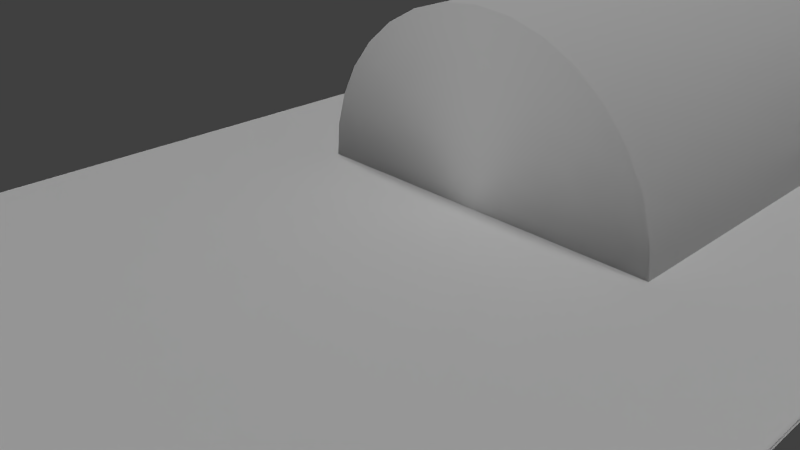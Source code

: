 # Source: 14_dr_browns_bottle_brush.blend  (saved by Blender 2.76.0; exported with 4.5.12 LTS)
import bpy
from mathutils import Matrix  # noqa: F401  (used for matrix-valued properties, if any)

bpy.ops.wm.read_factory_settings(use_empty=True)
scene = bpy.context.scene
scene.name = 'Scene'

# ---- collections
col_collection_1 = bpy.data.collections.new('Collection 1'); scene.collection.children.link(col_collection_1)

# ---- materials (node trees are filled in below, after node groups)
mat_material_011 = bpy.data.materials.new('Material.011')
mat_material_011.alpha_threshold = 0.0
mat_material_011.use_transparent_shadow = False
mat_material_011.roughness = 0.5
mat_material_011.specular_intensity = 0.1078
mat_material_013 = bpy.data.materials.new('Material.013')
mat_material_013.alpha_threshold = 0.0
mat_material_013.use_transparent_shadow = False
mat_material_013.roughness = 0.5
mat_material_012 = bpy.data.materials.new('Material.012')
mat_material_012.alpha_threshold = 0.0
mat_material_012.use_transparent_shadow = False
mat_material_012.roughness = 0.5

# ---- material node trees

# ---- world
world_world = bpy.data.worlds.new('World'); scene.world = world_world
world_world.color = (0.05088, 0.05088, 0.05088)
world_world.use_sun_shadow = False
world_world.sun_shadow_jitter_overblur = 0.0
world_world.cycles.sampling_method = 'MANUAL'
world_world.cycles.sample_map_resolution = 256

# ---- cameras
cam_camera = bpy.data.cameras.new('Camera')
cam_camera.clip_end = 100.0
cam_camera.lens = 35.0
cam_camera.sensor_width = 32.0
cam_camera.sensor_height = 18.0
cam_camera.ortho_scale = 7.314
cam_camera.dof.focus_distance = 0.0
cam_camera.dof.aperture_fstop = 128.0

# ---- lights
light_hemi_001 = bpy.data.lights.new('Hemi.001', 'SUN')
light_hemi_001.transmission_factor = 0.0
light_hemi_001.angle = 0.1993
light_hemi_001.energy = 1.0
light_hemi_001.shadow_buffer_clip_start = 0.5
light_hemi_001.shadow_soft_size = 0.1
light_hemi_001.shadow_cascade_max_distance = 1000.0
light_hemi_001.cycles.use_multiple_importance_sampling = False
light_point_001 = bpy.data.lights.new('Point.001', 'POINT')
light_point_001.transmission_factor = 0.0
light_point_001.energy = 100.0
light_point_001.shadow_buffer_clip_start = 0.5
light_point_001.shadow_soft_size = 10.0
light_point_001.shadow_maximum_resolution = 0.006
light_point_001.use_absolute_resolution = True
light_point_001.cycles.use_multiple_importance_sampling = False
light_point = bpy.data.lights.new('Point', 'POINT')
light_point.transmission_factor = 0.0
light_point.energy = 100.0
light_point.shadow_buffer_clip_start = 0.5
light_point.shadow_soft_size = 10.0
light_point.shadow_maximum_resolution = 0.006
light_point.use_absolute_resolution = True
light_point.cycles.use_multiple_importance_sampling = False
light_hemi = bpy.data.lights.new('Hemi', 'SUN')
light_hemi.transmission_factor = 0.0
light_hemi.angle = 2.942
light_hemi.energy = 1.0
light_hemi.shadow_buffer_clip_start = 0.5
light_hemi.shadow_soft_size = 10.0
light_hemi.shadow_cascade_max_distance = 1000.0
light_hemi.cycles.use_multiple_importance_sampling = False

# ---- meshes
me_cube_003 = bpy.data.meshes.new('Cube.003')
me_cube_003.from_pydata([(0.0, -99.34, -5000.0), (9.29, -99.34, -4904.0), (18.22, -99.34, -4619.0), (26.46, -99.34, -4157.0), (33.67, -99.34, -3536.0), (39.59, -99.34, -2778.0), (43.99, -99.34, -1913.0), (46.7, -99.34, -975.5), (47.62, -99.34, -0.0004252), (0.0, -85.55, 4.77e-05), (46.7, -99.34, 975.5), (43.99, -99.34, 1913.0), (39.59, -99.34, 2778.0), (33.67, -99.34, 3536.0), (26.46, -99.34, 4157.0), (18.22, -99.34, 4619.0), (9.29, -99.34, 4904.0), (-1.552e-05, -99.34, 5000.0), (-9.29, -99.34, 4904.0), (-18.22, -99.34, 4619.0), (-26.46, -99.34, 4157.0), (-33.67, -99.34, 3536.0), (-39.59, -99.34, 2778.0), (-43.99, -99.34, 1913.0), (-46.7, -99.34, 975.4), (-47.62, -99.34, -0.004876), (-46.7, -99.34, -975.5), (-43.99, -99.34, -1913.0), (-39.59, -99.34, -2778.0), (-33.67, -99.34, -3536.0), (-26.46, -99.34, -4157.0), (-18.22, -99.34, -4619.0), (-9.29, -99.34, -4904.0), (0.0, 84.04, 5800.0), (0.0, 11.91, 5800.0), (10.78, 84.04, 5689.0), (10.78, 11.91, 5689.0), (21.14, 84.04, 5358.0), (21.14, 11.91, 5358.0), (30.69, 84.04, 4823.0), (30.69, 11.91, 4823.0), (39.06, 84.04, 4101.0), (39.06, 11.91, 4101.0), (45.93, 84.04, 3222.0), (45.93, 11.91, 3222.0), (51.03, 84.04, 2220.0), (51.03, 11.91, 2220.0), (54.18, 84.04, 1132.0), (54.18, 11.91, 1132.0), (55.24, 84.04, -0.005408), (55.24, 11.91, -0.003747), (54.18, 84.04, -1132.0), (54.18, 11.91, -1132.0), (51.03, 84.04, -2220.0), (51.03, 11.91, -2220.0), (45.93, 84.04, -3222.0), (45.93, 11.91, -3222.0), (39.06, 84.04, -4101.0), (39.06, 11.91, -4101.0), (30.69, 84.04, -4823.0), (30.69, 11.91, -4823.0), (21.14, 84.04, -5359.0), (21.14, 11.91, -5359.0), (10.78, 84.04, -5689.0), (10.78, 11.91, -5689.0), (-2.634e-05, 84.04, -5800.0), (-2.634e-05, 11.91, -5800.0), (-10.78, 84.04, -5689.0), (-10.78, 11.91, -5689.0), (-21.14, 84.04, -5359.0), (-21.14, 11.91, -5359.0), (-30.69, 84.04, -4823.0), (-30.69, 11.91, -4823.0), (-39.06, 84.04, -4101.0), (-39.06, 11.91, -4101.0), (-45.93, 84.04, -3222.0), (-45.93, 11.91, -3222.0), (-51.03, 84.04, -2220.0), (-51.03, 11.91, -2220.0), (-54.18, 84.04, -1132.0), (-54.18, 11.91, -1132.0), (-55.24, 84.04, 0.0001232), (-55.24, 11.91, 0.001784), (-54.18, 84.04, 1132.0), (-54.18, 11.91, 1132.0), (-51.03, 84.04, 2220.0), (-51.03, 11.91, 2220.0), (-45.93, 84.04, 3222.0), (-45.93, 11.91, 3222.0), (-39.06, 84.04, 4101.0), (-39.06, 11.91, 4101.0), (-30.69, 84.04, 4823.0), (-30.69, 11.91, 4823.0), (-21.14, 84.04, 5358.0), (-21.14, 11.91, 5359.0), (-10.78, 84.04, 5689.0), (-10.78, 11.91, 5689.0), (-100.0, -100.0, -100.0), (-100.0, -100.0, 100.0), (-100.0, 100.0, -100.0), (-100.0, 100.0, 100.0), (100.0, -100.0, -100.0), (100.0, -100.0, 100.0), (100.0, 100.0, -100.0), (100.0, 100.0, 100.0), (0.0, 103.5, 100.0), (0.0, 103.5, -100.0), (0.0, -100.0, 100.0), (0.0, -100.0, -100.0)], [], [(31, 9, 32), (0, 9, 1), (30, 9, 31), (29, 9, 30), (28, 9, 29), (27, 9, 28), (26, 9, 27), (25, 9, 26), (24, 9, 25), (23, 9, 24), (22, 9, 23), (21, 9, 22), (20, 9, 21), (19, 9, 20), (18, 9, 19), (17, 9, 18), (16, 9, 17), (15, 9, 16), (14, 9, 15), (13, 9, 14), (12, 9, 13), (11, 9, 12), (10, 9, 11), (8, 9, 10), (7, 9, 8), (6, 9, 7), (5, 9, 6), (4, 9, 5), (3, 9, 4), (2, 9, 3), (32, 9, 0), (1, 9, 2), (0, 1, 2, 3, 4, 5, 6, 7, 8, 10, 11, 12, 13, 14, 15, 16, 17, 18, 19, 20, 21, 22, 23, 24, 25, 26, 27, 28, 29, 30, 31, 32), (33, 34, 36, 35), (35, 36, 38, 37), (37, 38, 40, 39), (39, 40, 42, 41), (41, 42, 44, 43), (43, 44, 46, 45), (45, 46, 48, 47), (47, 48, 50, 49), (49, 50, 52, 51), (51, 52, 54, 53), (53, 54, 56, 55), (55, 56, 58, 57), (57, 58, 60, 59), (59, 60, 62, 61), (61, 62, 64, 63), (63, 64, 66, 65), (65, 66, 68, 67), (67, 68, 70, 69), (69, 70, 72, 71), (71, 72, 74, 73), (73, 74, 76, 75), (75, 76, 78, 77), (77, 78, 80, 79), (79, 80, 82, 81), (81, 82, 84, 83), (83, 84, 86, 85), (85, 86, 88, 87), (87, 88, 90, 89), (89, 90, 92, 91), (91, 92, 94, 93), (36, 34, 96, 94, 92, 90, 88, 86, 84, 82, 80, 78, 76, 74, 72, 70, 68, 66, 64, 62, 60, 58, 56, 54, 52, 50, 48, 46, 44, 42, 40, 38), (95, 96, 34, 33), (93, 94, 96, 95), (33, 35, 37, 39, 41, 43, 45, 47, 49, 51, 53, 55, 57, 59, 61, 63, 65, 67, 69, 71, 73, 75, 77, 79, 81, 83, 85, 87, 89, 91, 93, 95), (98, 100, 99, 97), (105, 104, 103, 106), (104, 102, 101, 103), (107, 98, 97, 108), (108, 106, 103, 101), (107, 105, 100, 98), (102, 104, 105, 107), (97, 99, 106, 108), (102, 107, 108, 101), (100, 105, 106, 99)])
me_cube_003.polygons.foreach_set('use_smooth', [True] * 77)
me_cube_003.polygons.foreach_set('material_index', [1, 1, 1, 1, 1, 1, 1, 1, 1, 1, 1, 1, 1, 1, 1, 1, 1, 1, 1, 1, 1, 1, 1, 1, 1, 1, 1, 1, 1, 1, 1, 1, 1, 2, 2, 2, 2, 2, 2, 2, 2, 2, 2, 2, 2, 2, 2, 2, 2, 2, 2, 2, 2, 2, 2, 2, 2, 2, 2, 2, 2, 2, 2, 2, 2, 2, 2, 0, 0, 0, 0, 0, 0, 0, 0, 0, 0])
_uv = me_cube_003.uv_layers.new(name='UVMap')
_uv.uv.foreach_set('vector', [0.4455, 0.7255, 0.4223, 0.7091, 0.4459, 0.719, 0.4463, 0.7123, 0.4223, 0.7091, 0.4467, 0.7056, 0.4452, 0.7314, 0.4223, 0.7091, 0.4455, 0.7255, 0.4449, 0.7366, 0.4223, 0.7091, 0.4452, 0.7314, 0.4446, 0.7409, 0.4223, 0.7091, 0.4449, 0.7366, 0.4445, 0.7441, 0.4223, 0.7091, 0.4446, 0.7409, 0.4443, 0.7461, 0.4223, 0.7091, 0.4445, 0.7441, 0.6188, 0.5852, 0.6188, 0.6091, 0.6243, 0.5852, 0.6133, 0.5852, 0.6188, 0.6091, 0.6188, 0.5852, 0.4501, 0.6823, 0.4256, 0.7081, 0.4503, 0.6804, 0.4499, 0.6854, 0.4256, 0.7081, 0.4501, 0.6823, 0.4495, 0.6895, 0.4256, 0.7081, 0.4499, 0.6854, 0.449, 0.6945, 0.4256, 0.7081, 0.4495, 0.6895, 0.4485, 0.7002, 0.4256, 0.7081, 0.449, 0.6945, 0.448, 0.7064, 0.4256, 0.7081, 0.4485, 0.7002, 0.4474, 0.7128, 0.4256, 0.7081, 0.448, 0.7064, 0.4468, 0.7192, 0.4256, 0.7081, 0.4474, 0.7128, 0.4463, 0.7254, 0.4256, 0.7081, 0.4468, 0.7192, 0.4458, 0.7311, 0.4256, 0.7081, 0.4463, 0.7254, 0.4453, 0.7361, 0.4256, 0.7081, 0.4458, 0.7311, 0.445, 0.7402, 0.4256, 0.7081, 0.4453, 0.7361, 0.4447, 0.7433, 0.4256, 0.7081, 0.445, 0.7402, 0.4445, 0.7451, 0.4256, 0.7081, 0.4447, 0.7433, 0.6188, 0.5852, 0.6188, 0.6091, 0.6133, 0.5852, 0.6243, 0.5852, 0.6188, 0.6091, 0.6188, 0.5852, 0.4482, 0.6805, 0.4223, 0.7091, 0.4483, 0.6786, 0.448, 0.6837, 0.4223, 0.7091, 0.4482, 0.6805, 0.4477, 0.688, 0.4223, 0.7091, 0.448, 0.6837, 0.4474, 0.6932, 0.4223, 0.7091, 0.4477, 0.688, 0.4471, 0.6991, 0.4223, 0.7091, 0.4474, 0.6932, 0.4459, 0.719, 0.4223, 0.7091, 0.4463, 0.7123, 0.4467, 0.7056, 0.4223, 0.7091, 0.4471, 0.6991, 0.8405, 0.2426, 0.8467, 0.2432, 0.8527, 0.245, 0.8582, 0.2479, 0.863, 0.2519, 0.867, 0.2567, 0.8699, 0.2622, 0.8717, 0.2681, 0.8723, 0.2743, 0.8717, 0.2805, 0.8699, 0.2865, 0.867, 0.292, 0.863, 0.2968, 0.8582, 0.3008, 0.8527, 0.3037, 0.8467, 0.3055, 0.8405, 0.3061, 0.8343, 0.3055, 0.8284, 0.3037, 0.8229, 0.3008, 0.8181, 0.2968, 0.8141, 0.292, 0.8112, 0.2865, 0.8094, 0.2805, 0.8088, 0.2743, 0.8094, 0.2681, 0.8112, 0.2622, 0.8141, 0.2567, 0.8181, 0.2519, 0.8229, 0.2479, 0.8284, 0.245, 0.8343, 0.2432, 0.09047, 0.706, 0.2129, 0.706, 0.2129, 0.7129, 0.09047, 0.7129, 0.09047, 0.7129, 0.2129, 0.7129, 0.2129, 0.7195, 0.09047, 0.7195, 0.09047, 0.7195, 0.2129, 0.7195, 0.2129, 0.7257, 0.09047, 0.7257, 0.09047, 0.7257, 0.2129, 0.7257, 0.2129, 0.731, 0.09047, 0.731, 0.09047, 0.731, 0.2129, 0.731, 0.2129, 0.7354, 0.09047, 0.7354, 0.09047, 0.7354, 0.2129, 0.7354, 0.2129, 0.7387, 0.09047, 0.7387, 0.6063, 0.8246, 0.6082, 0.7308, 0.6102, 0.731, 0.6083, 0.8248, 0.6083, 0.8248, 0.6102, 0.731, 0.6123, 0.7312, 0.6104, 0.8251, 0.6104, 0.8251, 0.6123, 0.7312, 0.6144, 0.7314, 0.6125, 0.8253, 0.6125, 0.8253, 0.6144, 0.7314, 0.6165, 0.7317, 0.6145, 0.8255, 0.09399, 0.2322, 0.2025, 0.2348, 0.2025, 0.2374, 0.09393, 0.2349, 0.09393, 0.2349, 0.2025, 0.2374, 0.2024, 0.241, 0.09384, 0.2384, 0.09384, 0.2384, 0.2024, 0.241, 0.2023, 0.2453, 0.09374, 0.2427, 0.09374, 0.2427, 0.2023, 0.2453, 0.2022, 0.2503, 0.09362, 0.2477, 0.09362, 0.2477, 0.2022, 0.2503, 0.202, 0.2556, 0.09349, 0.2531, 0.09349, 0.2531, 0.202, 0.2556, 0.2019, 0.2612, 0.09336, 0.2586, 0.09336, 0.2586, 0.2019, 0.2612, 0.2018, 0.2668, 0.09323, 0.2642, 0.09323, 0.2642, 0.2018, 0.2668, 0.2016, 0.2722, 0.0931, 0.2696, 0.0931, 0.2696, 0.2016, 0.2722, 0.2015, 0.2771, 0.09298, 0.2745, 0.09298, 0.2745, 0.2015, 0.2771, 0.2014, 0.2815, 0.09288, 0.2789, 0.09288, 0.2789, 0.2014, 0.2815, 0.2013, 0.285, 0.0928, 0.2824, 0.0928, 0.2824, 0.2013, 0.285, 0.2013, 0.2877, 0.09273, 0.2851, 0.6032, 0.823, 0.6064, 0.7335, 0.6108, 0.7337, 0.6076, 0.8232, 0.6076, 0.8232, 0.6108, 0.7337, 0.6154, 0.7338, 0.6122, 0.8234, 0.6122, 0.8234, 0.6154, 0.7338, 0.62, 0.734, 0.6168, 0.8235, 0.6168, 0.8235, 0.62, 0.734, 0.6245, 0.7341, 0.6212, 0.8237, 0.09047, 0.6732, 0.2129, 0.6732, 0.2129, 0.6765, 0.09047, 0.6765, 0.09047, 0.6765, 0.2129, 0.6765, 0.2129, 0.6809, 0.09047, 0.6809, 0.09047, 0.6809, 0.2129, 0.6809, 0.2129, 0.6863, 0.09047, 0.6863, 0.09047, 0.6863, 0.2129, 0.6863, 0.2129, 0.6924, 0.09047, 0.6924, 0.1779, 0.2336, 0.1719, 0.2331, 0.1659, 0.2336, 0.1601, 0.2352, 0.1548, 0.2377, 0.1502, 0.2411, 0.1464, 0.2452, 0.1435, 0.2499, 0.1418, 0.255, 0.1412, 0.2604, 0.1418, 0.2657, 0.1435, 0.2708, 0.1464, 0.2755, 0.1502, 0.2796, 0.1548, 0.283, 0.1601, 0.2855, 0.1659, 0.2871, 0.1719, 0.2876, 0.1779, 0.2871, 0.1836, 0.2855, 0.189, 0.283, 0.1936, 0.2796, 0.1974, 0.2755, 0.2003, 0.2708, 0.202, 0.2657, 0.2026, 0.2604, 0.202, 0.255, 0.2003, 0.2499, 0.1974, 0.2452, 0.1936, 0.2411, 0.189, 0.2377, 0.1836, 0.2352, 0.09047, 0.699, 0.2129, 0.699, 0.2129, 0.706, 0.09047, 0.706, 0.09047, 0.6924, 0.2129, 0.6924, 0.2129, 0.699, 0.09047, 0.699, 0.9215, 0.7568, 0.9152, 0.7561, 0.9092, 0.7543, 0.9037, 0.7514, 0.8989, 0.7474, 0.8949, 0.7426, 0.8919, 0.737, 0.8901, 0.731, 0.8895, 0.7248, 0.8901, 0.7185, 0.8919, 0.7126, 0.8949, 0.707, 0.8989, 0.7022, 0.9037, 0.6982, 0.9092, 0.6952, 0.9152, 0.6934, 0.9215, 0.6928, 0.9277, 0.6934, 0.9337, 0.6952, 0.9392, 0.6982, 0.9441, 0.7022, 0.9481, 0.707, 0.951, 0.7126, 0.9528, 0.7185, 0.9534, 0.7248, 0.9528, 0.731, 0.951, 0.737, 0.9481, 0.7426, 0.9441, 0.7474, 0.9392, 0.7514, 0.9337, 0.7543, 0.9277, 0.7561, 0.0, 0.0, 1.0, 0.0, 1.0, 1.0, 0.0, 1.0, 0.5, 0.0, 1.0, 0.0, 1.0, 1.0, 0.5, 1.0, 0.0, 0.0, 1.0, 0.0, 1.0, 1.0, 0.0, 1.0, 0.5, 0.0, 1.0, 0.0, 1.0, 1.0, 0.5, 1.0, 0.3969, 0.265, 0.0482, 0.2562, 0.06315, 0.2018, 0.3969, 0.2057, 0.4463, 0.7112, 0.0422, 0.7073, 0.05155, 0.6414, 0.4492, 0.6364, 0.4433, 0.7859, 0.05155, 0.7692, 0.0422, 0.7073, 0.4463, 0.7112, 0.3969, 0.3244, 0.05429, 0.3135, 0.0482, 0.2562, 0.3969, 0.265, 0.0, 0.0, 0.5, 0.0, 0.5, 1.0, 0.0, 1.0, 0.0, 0.0, 0.5, 0.0, 0.5, 1.0, 0.0, 1.0])
me_cube_003.materials.append(mat_material_011)
me_cube_003.materials.append(mat_material_013)
me_cube_003.materials.append(mat_material_012)
me_cube_003.use_remesh_preserve_volume = False
me_cube_003.use_remesh_preserve_attributes = False
me_cube_003.use_mirror_vertex_groups = False
me_cube_003.update()

# ---- objects
ob_14_dr_browns_bottle_brush = bpy.data.objects.new('14_dr_browns_bottle_brush', me_cube_003)
ob_hemi_001 = bpy.data.objects.new('Hemi.001', light_hemi_001)
ob_point_001 = bpy.data.objects.new('Point.001', light_point_001)
ob_point = bpy.data.objects.new('Point', light_point)
ob_hemi = bpy.data.objects.new('Hemi', light_hemi)
ob_camera = bpy.data.objects.new('Camera', cam_camera)

# ---- transforms, parenting, visibility, modifiers, constraints
ob_14_dr_browns_bottle_brush.location = (0.0, 0.0, 0.0)
ob_14_dr_browns_bottle_brush.scale = (0.0525, 0.1525, 0.0005)
ob_14_dr_browns_bottle_brush.lineart.crease_threshold = 0.0
ob_hemi_001.location = (28.08, 0.0, -42.51)
ob_hemi_001.lineart.crease_threshold = 0.0
ob_point_001.location = (11.4, 0.0, 4.922)
ob_point_001.lineart.crease_threshold = 0.0
ob_point.location = (0.0, 0.0, -8.828)
ob_point.lineart.crease_threshold = 0.0
ob_hemi.location = (-1.083, 12.21, 5.811)
ob_hemi.rotation_euler = (3.142, -0.0, 0.0)
ob_hemi.lineart.crease_threshold = 0.0
ob_camera.location = (7.481, -6.508, 5.344)
ob_camera.rotation_euler = (1.109, 0.01082, 0.8149)
ob_camera.lock_rotations_4d = False
ob_camera.empty_display_type = 'ARROWS'
ob_camera.color = (0.0, 0.0, 0.0, 0.0)
ob_camera.display_type = 'WIRE'
ob_camera.lineart.crease_threshold = 0.0

# ---- collection membership
col_collection_1.objects.link(ob_14_dr_browns_bottle_brush)
col_collection_1.objects.link(ob_hemi_001)
col_collection_1.objects.link(ob_point_001)
col_collection_1.objects.link(ob_point)
col_collection_1.objects.link(ob_hemi)
col_collection_1.objects.link(ob_camera)

# ---- scene / render settings (as saved in the file)
scene.camera = ob_camera
scene.frame_start = 1; scene.frame_end = 250; scene.frame_set(1)
scene.render.engine = 'BLENDER_EEVEE_NEXT'
scene.render.resolution_percentage = 50
scene.render.dither_intensity = 0.0
scene.cycles.use_denoising = False
scene.cycles.samples = 10
scene.cycles.sampling_pattern = 'TABULATED_SOBOL'
scene.cycles.light_sampling_threshold = 0.0
scene.cycles.use_adaptive_sampling = False
scene.cycles.use_light_tree = False
scene.cycles.blur_glossy = 0.0
scene.cycles.pixel_filter_type = 'GAUSSIAN'
scene.cycles.sample_clamp_indirect = 0.0
scene.view_settings.view_transform = 'Standard'
scene.unit_settings.scale_length = 0.01
bpy.context.view_layer.update()
